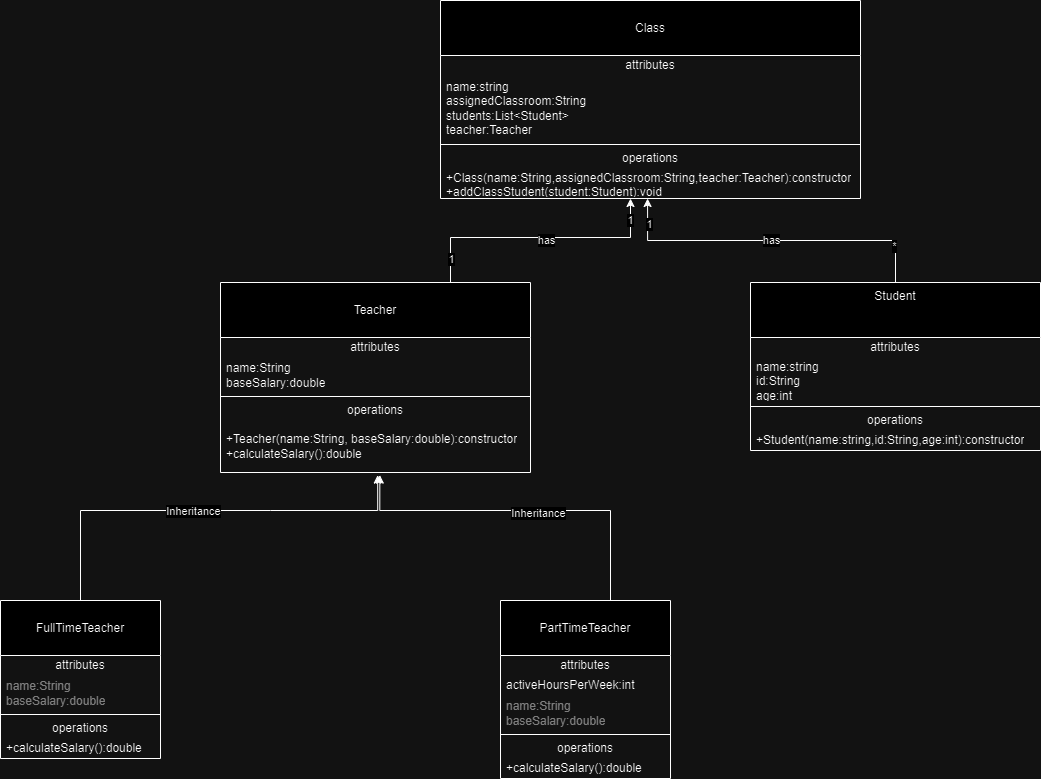

The diagram above was exported from draw.io. Its source (the exported page's mxGraphModel, read from the mxfile embedded in the PNG):
<mxGraphModel dx="1434" dy="746" grid="1" gridSize="10" guides="1" tooltips="1" connect="1" arrows="1" fold="1" page="1" pageScale="1" pageWidth="827" pageHeight="1169" math="0" shadow="0">
  <root>
    <mxCell id="0" />
    <mxCell id="1" parent="0" />
    <mxCell id="A5_kaQKuinJl6tqaaZR4-1" value="&lt;br&gt;Class" style="swimlane;fontStyle=0;align=center;verticalAlign=top;childLayout=stackLayout;horizontal=1;startSize=55;horizontalStack=0;resizeParent=1;resizeParentMax=0;resizeLast=0;collapsible=0;marginBottom=0;html=1;whiteSpace=wrap;" vertex="1" parent="1">
      <mxGeometry x="630" y="140" width="420" height="198" as="geometry" />
    </mxCell>
    <mxCell id="A5_kaQKuinJl6tqaaZR4-2" value="attributes" style="text;html=1;strokeColor=none;fillColor=none;align=center;verticalAlign=middle;spacingLeft=4;spacingRight=4;overflow=hidden;rotatable=0;points=[[0,0.5],[1,0.5]];portConstraint=eastwest;whiteSpace=wrap;" vertex="1" parent="A5_kaQKuinJl6tqaaZR4-1">
      <mxGeometry y="55" width="420" height="20" as="geometry" />
    </mxCell>
    <mxCell id="A5_kaQKuinJl6tqaaZR4-3" value="name:string&lt;br&gt;assignedClassroom:String&lt;br&gt;students:List&amp;lt;Student&amp;gt;&lt;br&gt;teacher:Teacher" style="text;html=1;strokeColor=none;fillColor=none;align=left;verticalAlign=middle;spacingLeft=4;spacingRight=4;overflow=hidden;rotatable=0;points=[[0,0.5],[1,0.5]];portConstraint=eastwest;whiteSpace=wrap;" vertex="1" parent="A5_kaQKuinJl6tqaaZR4-1">
      <mxGeometry y="75" width="420" height="65" as="geometry" />
    </mxCell>
    <mxCell id="A5_kaQKuinJl6tqaaZR4-6" value="" style="line;strokeWidth=1;fillColor=none;align=left;verticalAlign=middle;spacingTop=-1;spacingLeft=3;spacingRight=3;rotatable=0;labelPosition=right;points=[];portConstraint=eastwest;" vertex="1" parent="A5_kaQKuinJl6tqaaZR4-1">
      <mxGeometry y="140" width="420" height="8" as="geometry" />
    </mxCell>
    <mxCell id="A5_kaQKuinJl6tqaaZR4-7" value="operations" style="text;html=1;strokeColor=none;fillColor=none;align=center;verticalAlign=middle;spacingLeft=4;spacingRight=4;overflow=hidden;rotatable=0;points=[[0,0.5],[1,0.5]];portConstraint=eastwest;whiteSpace=wrap;" vertex="1" parent="A5_kaQKuinJl6tqaaZR4-1">
      <mxGeometry y="148" width="420" height="20" as="geometry" />
    </mxCell>
    <mxCell id="A5_kaQKuinJl6tqaaZR4-8" value="+Class(name:String,assignedClassroom:String,teacher:Teacher):constructor&lt;br&gt;+addClassStudent(student:Student):void" style="text;html=1;strokeColor=none;fillColor=none;align=left;verticalAlign=middle;spacingLeft=4;spacingRight=4;overflow=hidden;rotatable=0;points=[[0,0.5],[1,0.5]];portConstraint=eastwest;whiteSpace=wrap;" vertex="1" parent="A5_kaQKuinJl6tqaaZR4-1">
      <mxGeometry y="168" width="420" height="30" as="geometry" />
    </mxCell>
    <mxCell id="A5_kaQKuinJl6tqaaZR4-9" value="&lt;br&gt;Teacher" style="swimlane;fontStyle=0;align=center;verticalAlign=top;childLayout=stackLayout;horizontal=1;startSize=55;horizontalStack=0;resizeParent=1;resizeParentMax=0;resizeLast=0;collapsible=0;marginBottom=0;html=1;whiteSpace=wrap;" vertex="1" parent="1">
      <mxGeometry x="410" y="422" width="310" height="190" as="geometry" />
    </mxCell>
    <mxCell id="A5_kaQKuinJl6tqaaZR4-10" value="attributes" style="text;html=1;strokeColor=none;fillColor=none;align=center;verticalAlign=middle;spacingLeft=4;spacingRight=4;overflow=hidden;rotatable=0;points=[[0,0.5],[1,0.5]];portConstraint=eastwest;whiteSpace=wrap;" vertex="1" parent="A5_kaQKuinJl6tqaaZR4-9">
      <mxGeometry y="55" width="310" height="20" as="geometry" />
    </mxCell>
    <mxCell id="A5_kaQKuinJl6tqaaZR4-11" value="name:String&lt;br&gt;baseSalary:double" style="text;html=1;strokeColor=none;fillColor=none;align=left;verticalAlign=middle;spacingLeft=4;spacingRight=4;overflow=hidden;rotatable=0;points=[[0,0.5],[1,0.5]];portConstraint=eastwest;whiteSpace=wrap;" vertex="1" parent="A5_kaQKuinJl6tqaaZR4-9">
      <mxGeometry y="75" width="310" height="35" as="geometry" />
    </mxCell>
    <mxCell id="A5_kaQKuinJl6tqaaZR4-14" value="" style="line;strokeWidth=1;fillColor=none;align=left;verticalAlign=middle;spacingTop=-1;spacingLeft=3;spacingRight=3;rotatable=0;labelPosition=right;points=[];portConstraint=eastwest;" vertex="1" parent="A5_kaQKuinJl6tqaaZR4-9">
      <mxGeometry y="110" width="310" height="8" as="geometry" />
    </mxCell>
    <mxCell id="A5_kaQKuinJl6tqaaZR4-15" value="operations" style="text;html=1;strokeColor=none;fillColor=none;align=center;verticalAlign=middle;spacingLeft=4;spacingRight=4;overflow=hidden;rotatable=0;points=[[0,0.5],[1,0.5]];portConstraint=eastwest;whiteSpace=wrap;" vertex="1" parent="A5_kaQKuinJl6tqaaZR4-9">
      <mxGeometry y="118" width="310" height="20" as="geometry" />
    </mxCell>
    <mxCell id="A5_kaQKuinJl6tqaaZR4-16" value="+Teacher(name:String, baseSalary:double):constructor&lt;br&gt;+calculateSalary():double" style="text;html=1;strokeColor=none;fillColor=none;align=left;verticalAlign=middle;spacingLeft=4;spacingRight=4;overflow=hidden;rotatable=0;points=[[0,0.5],[1,0.5]];portConstraint=eastwest;whiteSpace=wrap;" vertex="1" parent="A5_kaQKuinJl6tqaaZR4-9">
      <mxGeometry y="138" width="310" height="52" as="geometry" />
    </mxCell>
    <mxCell id="A5_kaQKuinJl6tqaaZR4-17" value="Student" style="swimlane;fontStyle=0;align=center;verticalAlign=top;childLayout=stackLayout;horizontal=1;startSize=55;horizontalStack=0;resizeParent=1;resizeParentMax=0;resizeLast=0;collapsible=0;marginBottom=0;html=1;whiteSpace=wrap;" vertex="1" parent="1">
      <mxGeometry x="940" y="422" width="290" height="168" as="geometry" />
    </mxCell>
    <mxCell id="A5_kaQKuinJl6tqaaZR4-18" value="attributes" style="text;html=1;strokeColor=none;fillColor=none;align=center;verticalAlign=middle;spacingLeft=4;spacingRight=4;overflow=hidden;rotatable=0;points=[[0,0.5],[1,0.5]];portConstraint=eastwest;whiteSpace=wrap;" vertex="1" parent="A5_kaQKuinJl6tqaaZR4-17">
      <mxGeometry y="55" width="290" height="20" as="geometry" />
    </mxCell>
    <mxCell id="A5_kaQKuinJl6tqaaZR4-19" value="name:string&lt;br&gt;id:String&lt;br&gt;age:int" style="text;html=1;strokeColor=none;fillColor=none;align=left;verticalAlign=middle;spacingLeft=4;spacingRight=4;overflow=hidden;rotatable=0;points=[[0,0.5],[1,0.5]];portConstraint=eastwest;whiteSpace=wrap;" vertex="1" parent="A5_kaQKuinJl6tqaaZR4-17">
      <mxGeometry y="75" width="290" height="45" as="geometry" />
    </mxCell>
    <mxCell id="A5_kaQKuinJl6tqaaZR4-22" value="" style="line;strokeWidth=1;fillColor=none;align=left;verticalAlign=middle;spacingTop=-1;spacingLeft=3;spacingRight=3;rotatable=0;labelPosition=right;points=[];portConstraint=eastwest;" vertex="1" parent="A5_kaQKuinJl6tqaaZR4-17">
      <mxGeometry y="120" width="290" height="8" as="geometry" />
    </mxCell>
    <mxCell id="A5_kaQKuinJl6tqaaZR4-23" value="operations" style="text;html=1;strokeColor=none;fillColor=none;align=center;verticalAlign=middle;spacingLeft=4;spacingRight=4;overflow=hidden;rotatable=0;points=[[0,0.5],[1,0.5]];portConstraint=eastwest;whiteSpace=wrap;" vertex="1" parent="A5_kaQKuinJl6tqaaZR4-17">
      <mxGeometry y="128" width="290" height="20" as="geometry" />
    </mxCell>
    <mxCell id="A5_kaQKuinJl6tqaaZR4-24" value="+Student(name:string,id:String,age:int):constructor" style="text;html=1;strokeColor=none;fillColor=none;align=left;verticalAlign=middle;spacingLeft=4;spacingRight=4;overflow=hidden;rotatable=0;points=[[0,0.5],[1,0.5]];portConstraint=eastwest;whiteSpace=wrap;" vertex="1" parent="A5_kaQKuinJl6tqaaZR4-17">
      <mxGeometry y="148" width="290" height="20" as="geometry" />
    </mxCell>
    <mxCell id="A5_kaQKuinJl6tqaaZR4-25" value="&lt;br&gt;FullTimeTeacher" style="swimlane;fontStyle=0;align=center;verticalAlign=top;childLayout=stackLayout;horizontal=1;startSize=55;horizontalStack=0;resizeParent=1;resizeParentMax=0;resizeLast=0;collapsible=0;marginBottom=0;html=1;whiteSpace=wrap;" vertex="1" parent="1">
      <mxGeometry x="190" y="740" width="160" height="158" as="geometry" />
    </mxCell>
    <mxCell id="A5_kaQKuinJl6tqaaZR4-26" value="attributes" style="text;html=1;strokeColor=none;fillColor=none;align=center;verticalAlign=middle;spacingLeft=4;spacingRight=4;overflow=hidden;rotatable=0;points=[[0,0.5],[1,0.5]];portConstraint=eastwest;whiteSpace=wrap;" vertex="1" parent="A5_kaQKuinJl6tqaaZR4-25">
      <mxGeometry y="55" width="160" height="20" as="geometry" />
    </mxCell>
    <mxCell id="A5_kaQKuinJl6tqaaZR4-28" value="name:String&lt;br style=&quot;border-color: var(--border-color);&quot;&gt;baseSalary:double" style="text;html=1;strokeColor=none;fillColor=none;align=left;verticalAlign=middle;spacingLeft=4;spacingRight=4;overflow=hidden;rotatable=0;points=[[0,0.5],[1,0.5]];portConstraint=eastwest;fontColor=#808080;whiteSpace=wrap;" vertex="1" parent="A5_kaQKuinJl6tqaaZR4-25">
      <mxGeometry y="75" width="160" height="35" as="geometry" />
    </mxCell>
    <mxCell id="A5_kaQKuinJl6tqaaZR4-30" value="" style="line;strokeWidth=1;fillColor=none;align=left;verticalAlign=middle;spacingTop=-1;spacingLeft=3;spacingRight=3;rotatable=0;labelPosition=right;points=[];portConstraint=eastwest;" vertex="1" parent="A5_kaQKuinJl6tqaaZR4-25">
      <mxGeometry y="110" width="160" height="8" as="geometry" />
    </mxCell>
    <mxCell id="A5_kaQKuinJl6tqaaZR4-31" value="operations" style="text;html=1;strokeColor=none;fillColor=none;align=center;verticalAlign=middle;spacingLeft=4;spacingRight=4;overflow=hidden;rotatable=0;points=[[0,0.5],[1,0.5]];portConstraint=eastwest;whiteSpace=wrap;" vertex="1" parent="A5_kaQKuinJl6tqaaZR4-25">
      <mxGeometry y="118" width="160" height="20" as="geometry" />
    </mxCell>
    <mxCell id="A5_kaQKuinJl6tqaaZR4-32" value="+calculateSalary():double" style="text;html=1;strokeColor=none;fillColor=none;align=left;verticalAlign=middle;spacingLeft=4;spacingRight=4;overflow=hidden;rotatable=0;points=[[0,0.5],[1,0.5]];portConstraint=eastwest;whiteSpace=wrap;" vertex="1" parent="A5_kaQKuinJl6tqaaZR4-25">
      <mxGeometry y="138" width="160" height="20" as="geometry" />
    </mxCell>
    <mxCell id="A5_kaQKuinJl6tqaaZR4-33" value="&lt;br&gt;PartTimeTeacher" style="swimlane;fontStyle=0;align=center;verticalAlign=top;childLayout=stackLayout;horizontal=1;startSize=55;horizontalStack=0;resizeParent=1;resizeParentMax=0;resizeLast=0;collapsible=0;marginBottom=0;html=1;whiteSpace=wrap;" vertex="1" parent="1">
      <mxGeometry x="690" y="740" width="170" height="178" as="geometry" />
    </mxCell>
    <mxCell id="A5_kaQKuinJl6tqaaZR4-34" value="attributes" style="text;html=1;strokeColor=none;fillColor=none;align=center;verticalAlign=middle;spacingLeft=4;spacingRight=4;overflow=hidden;rotatable=0;points=[[0,0.5],[1,0.5]];portConstraint=eastwest;whiteSpace=wrap;" vertex="1" parent="A5_kaQKuinJl6tqaaZR4-33">
      <mxGeometry y="55" width="170" height="20" as="geometry" />
    </mxCell>
    <mxCell id="A5_kaQKuinJl6tqaaZR4-35" value="activeHoursPerWeek:int" style="text;html=1;strokeColor=none;fillColor=none;align=left;verticalAlign=middle;spacingLeft=4;spacingRight=4;overflow=hidden;rotatable=0;points=[[0,0.5],[1,0.5]];portConstraint=eastwest;whiteSpace=wrap;" vertex="1" parent="A5_kaQKuinJl6tqaaZR4-33">
      <mxGeometry y="75" width="170" height="20" as="geometry" />
    </mxCell>
    <mxCell id="A5_kaQKuinJl6tqaaZR4-36" value="name:String&lt;br style=&quot;border-color: var(--border-color);&quot;&gt;baseSalary:double" style="text;html=1;strokeColor=none;fillColor=none;align=left;verticalAlign=middle;spacingLeft=4;spacingRight=4;overflow=hidden;rotatable=0;points=[[0,0.5],[1,0.5]];portConstraint=eastwest;fontColor=#808080;whiteSpace=wrap;" vertex="1" parent="A5_kaQKuinJl6tqaaZR4-33">
      <mxGeometry y="95" width="170" height="35" as="geometry" />
    </mxCell>
    <mxCell id="A5_kaQKuinJl6tqaaZR4-38" value="" style="line;strokeWidth=1;fillColor=none;align=left;verticalAlign=middle;spacingTop=-1;spacingLeft=3;spacingRight=3;rotatable=0;labelPosition=right;points=[];portConstraint=eastwest;" vertex="1" parent="A5_kaQKuinJl6tqaaZR4-33">
      <mxGeometry y="130" width="170" height="8" as="geometry" />
    </mxCell>
    <mxCell id="A5_kaQKuinJl6tqaaZR4-39" value="operations" style="text;html=1;strokeColor=none;fillColor=none;align=center;verticalAlign=middle;spacingLeft=4;spacingRight=4;overflow=hidden;rotatable=0;points=[[0,0.5],[1,0.5]];portConstraint=eastwest;whiteSpace=wrap;" vertex="1" parent="A5_kaQKuinJl6tqaaZR4-33">
      <mxGeometry y="138" width="170" height="20" as="geometry" />
    </mxCell>
    <mxCell id="A5_kaQKuinJl6tqaaZR4-40" value="+calculateSalary():double" style="text;html=1;strokeColor=none;fillColor=none;align=left;verticalAlign=middle;spacingLeft=4;spacingRight=4;overflow=hidden;rotatable=0;points=[[0,0.5],[1,0.5]];portConstraint=eastwest;whiteSpace=wrap;" vertex="1" parent="A5_kaQKuinJl6tqaaZR4-33">
      <mxGeometry y="158" width="170" height="20" as="geometry" />
    </mxCell>
    <mxCell id="A5_kaQKuinJl6tqaaZR4-41" style="edgeStyle=orthogonalEdgeStyle;rounded=0;orthogonalLoop=1;jettySize=auto;html=1;entryX=0.507;entryY=1.05;entryDx=0;entryDy=0;entryPerimeter=0;" edge="1" parent="1" source="A5_kaQKuinJl6tqaaZR4-25" target="A5_kaQKuinJl6tqaaZR4-16">
      <mxGeometry relative="1" as="geometry">
        <Array as="points">
          <mxPoint x="460" y="650" />
          <mxPoint x="647" y="650" />
        </Array>
      </mxGeometry>
    </mxCell>
    <mxCell id="A5_kaQKuinJl6tqaaZR4-42" value="Inheritance" style="edgeLabel;html=1;align=center;verticalAlign=middle;resizable=0;points=[];" vertex="1" connectable="0" parent="A5_kaQKuinJl6tqaaZR4-41">
      <mxGeometry x="-0.0471" y="1" relative="1" as="geometry">
        <mxPoint x="1" y="1" as="offset" />
      </mxGeometry>
    </mxCell>
    <mxCell id="A5_kaQKuinJl6tqaaZR4-43" style="edgeStyle=orthogonalEdgeStyle;rounded=0;orthogonalLoop=1;jettySize=auto;html=1;entryX=0.514;entryY=1.05;entryDx=0;entryDy=0;entryPerimeter=0;" edge="1" parent="1" source="A5_kaQKuinJl6tqaaZR4-33" target="A5_kaQKuinJl6tqaaZR4-16">
      <mxGeometry relative="1" as="geometry">
        <Array as="points">
          <mxPoint x="800" y="650" />
          <mxPoint x="569" y="650" />
        </Array>
      </mxGeometry>
    </mxCell>
    <mxCell id="A5_kaQKuinJl6tqaaZR4-44" value="Inheritance" style="edgeLabel;html=1;align=center;verticalAlign=middle;resizable=0;points=[];" vertex="1" connectable="0" parent="A5_kaQKuinJl6tqaaZR4-43">
      <mxGeometry x="-0.0787" y="2" relative="1" as="geometry">
        <mxPoint x="1" as="offset" />
      </mxGeometry>
    </mxCell>
    <mxCell id="A5_kaQKuinJl6tqaaZR4-45" style="edgeStyle=orthogonalEdgeStyle;rounded=0;orthogonalLoop=1;jettySize=auto;html=1;" edge="1" parent="1" source="A5_kaQKuinJl6tqaaZR4-9" target="A5_kaQKuinJl6tqaaZR4-8">
      <mxGeometry relative="1" as="geometry">
        <Array as="points">
          <mxPoint x="640" y="377" />
          <mxPoint x="820" y="377" />
        </Array>
      </mxGeometry>
    </mxCell>
    <mxCell id="A5_kaQKuinJl6tqaaZR4-47" value="has" style="edgeLabel;html=1;align=center;verticalAlign=middle;resizable=0;points=[];" vertex="1" connectable="0" parent="A5_kaQKuinJl6tqaaZR4-45">
      <mxGeometry x="0.0578" y="-1" relative="1" as="geometry">
        <mxPoint y="1" as="offset" />
      </mxGeometry>
    </mxCell>
    <mxCell id="A5_kaQKuinJl6tqaaZR4-51" value="1" style="edgeLabel;html=1;align=center;verticalAlign=middle;resizable=0;points=[];" vertex="1" connectable="0" parent="A5_kaQKuinJl6tqaaZR4-45">
      <mxGeometry x="0.8401" y="1" relative="1" as="geometry">
        <mxPoint as="offset" />
      </mxGeometry>
    </mxCell>
    <mxCell id="A5_kaQKuinJl6tqaaZR4-52" value="1" style="edgeLabel;html=1;align=center;verticalAlign=middle;resizable=0;points=[];" vertex="1" connectable="0" parent="A5_kaQKuinJl6tqaaZR4-45">
      <mxGeometry x="-0.8216" relative="1" as="geometry">
        <mxPoint as="offset" />
      </mxGeometry>
    </mxCell>
    <mxCell id="A5_kaQKuinJl6tqaaZR4-46" value="has" style="edgeStyle=orthogonalEdgeStyle;rounded=0;orthogonalLoop=1;jettySize=auto;html=1;entryX=0.493;entryY=1;entryDx=0;entryDy=0;entryPerimeter=0;" edge="1" parent="1" source="A5_kaQKuinJl6tqaaZR4-17" target="A5_kaQKuinJl6tqaaZR4-8">
      <mxGeometry relative="1" as="geometry" />
    </mxCell>
    <mxCell id="A5_kaQKuinJl6tqaaZR4-48" value="1" style="edgeLabel;html=1;align=center;verticalAlign=middle;resizable=0;points=[];" vertex="1" connectable="0" parent="A5_kaQKuinJl6tqaaZR4-46">
      <mxGeometry x="0.8444" y="-1" relative="1" as="geometry">
        <mxPoint as="offset" />
      </mxGeometry>
    </mxCell>
    <mxCell id="A5_kaQKuinJl6tqaaZR4-49" value="*" style="edgeLabel;html=1;align=center;verticalAlign=middle;resizable=0;points=[];" vertex="1" connectable="0" parent="A5_kaQKuinJl6tqaaZR4-46">
      <mxGeometry x="-0.7778" y="2" relative="1" as="geometry">
        <mxPoint as="offset" />
      </mxGeometry>
    </mxCell>
  </root>
</mxGraphModel>